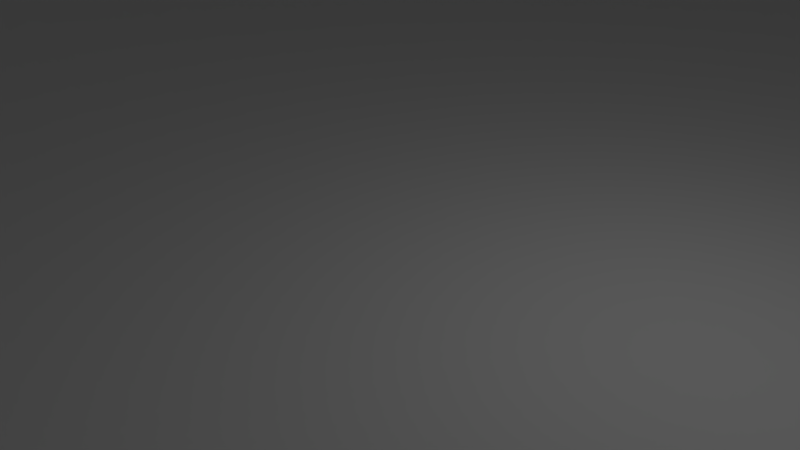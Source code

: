 # Source: campus.blend  (saved by Blender 2.78.0; exported with 4.5.12 LTS)
import bpy
from mathutils import Matrix  # noqa: F401  (used for matrix-valued properties, if any)

bpy.ops.wm.read_factory_settings(use_empty=True)
scene = bpy.context.scene
scene.name = 'Scene'

# ---- collections
col_collection_1 = bpy.data.collections.new('Collection 1'); scene.collection.children.link(col_collection_1)

# ---- world
world_world = bpy.data.worlds.new('World'); scene.world = world_world
world_world.color = (0.05088, 0.05088, 0.05088)
world_world.use_sun_shadow = False
world_world.sun_shadow_jitter_overblur = 0.0
world_world.cycles.sampling_method = 'MANUAL'

# ---- cameras
cam_camera = bpy.data.cameras.new('Camera')
cam_camera.clip_end = 100.0
cam_camera.lens = 35.0
cam_camera.sensor_width = 32.0
cam_camera.sensor_height = 18.0
cam_camera.ortho_scale = 7.314
cam_camera.dof.focus_distance = 0.0
cam_camera.dof.aperture_fstop = 128.0

# ---- lights
light_lamp = bpy.data.lights.new('Lamp', 'POINT')
light_lamp.transmission_factor = 0.0
light_lamp.cutoff_distance = 30.0
light_lamp.energy = 100.0
light_lamp.shadow_buffer_clip_start = 1.001
light_lamp.shadow_soft_size = 0.1
light_lamp.shadow_maximum_resolution = 0.006
light_lamp.use_absolute_resolution = True

# ---- meshes
me_plane_001 = bpy.data.meshes.new('Plane.001')
me_plane_001.from_pydata([(-1.004, -1.004, 0.0), (1.004, -1.004, 0.0), (-1.004, 1.004, 0.0), (1.004, 1.004, 0.0), (-1.004, -1.004, 2.438), (1.004, -1.004, 2.438), (-1.004, 1.004, 2.438), (1.004, 1.004, 2.438), (-1.004, 0.8, 0.0), (-1.004, 0.6, 0.0), (-1.004, 0.4, 0.0), (-1.004, 0.2, 0.0), (-1.004, 0.0, 0.0), (-1.004, -0.2, 0.0), (-1.004, -0.4, 0.0), (-1.004, -0.6, 0.0), (-1.004, -0.8, 0.0), (-0.8, -1.004, 0.0), (-0.6, -1.004, 0.0), (-0.4, -1.004, 0.0), (-0.2, -1.004, 0.0), (0.0, -1.004, 0.0), (0.2, -1.004, 0.0), (0.4, -1.004, 0.0), (0.6, -1.004, 0.0), (0.8, -1.004, 0.0), (1.004, -0.8, 0.0), (1.004, -0.6, 0.0), (1.004, -0.4, 0.0), (1.004, -0.2, 0.0), (1.004, 0.0, 0.0), (1.004, 0.2, 0.0), (1.004, 0.4, 0.0), (1.004, 0.6, 0.0), (1.004, 0.8, 0.0), (0.8, 1.004, 0.0), (0.6, 1.004, 0.0), (0.4, 1.004, 0.0), (0.2, 1.004, 0.0), (0.0, 1.004, 0.0), (-0.2, 1.004, 0.0), (-0.4, 1.004, 0.0), (-0.6, 1.004, 0.0), (-0.8, 1.004, 0.0), (-0.9, -0.7, 10.67), (-0.9, -0.5, 10.67), (-0.8, -0.4, 0.0), (-0.8, -0.2, 0.0), (-0.8, 0.0, 0.0), (-0.8, 0.2, 0.0), (-0.8, 0.4, 0.0), (-0.8, 0.6, 0.0), (-0.8, 0.8, 0.0), (-0.6, -0.8, 0.0), (-0.6, -0.6, 0.0), (-0.6, -0.4, 0.0), (-0.6, -0.2, 0.0), (-0.6, 0.0, 0.0), (-0.6, 0.2, 0.0), (-0.6, 0.8, 0.0), (-0.4, -0.8, 0.0), (-0.4, -0.6, 0.0), (-0.4, -0.4, 0.0), (-0.4, -0.2, 0.0), (-0.4, 0.0, 0.0), (-0.4, 0.2, 0.0), (-0.4, 0.4, 0.0), (-0.4, 0.6, 0.0), (-0.4, 0.8, 0.0), (-0.2, -0.8, 0.0), (-0.2, -0.6, 0.0), (-0.2, -0.4, 0.0), (-0.2, -0.2, 0.0), (-0.2, 0.0, 0.0), (-0.2, 0.2, 0.0), (-0.2, 0.4, 0.0), (-0.2, 0.6, 0.0), (-0.2, 0.8, 0.0), (0.0, -0.8, 0.0), (0.0, -0.6, 0.0), (0.0, -0.2, 0.0), (0.0, 0.0, 0.0), (0.0, 0.2, 0.0), (0.0, 0.4, 0.0), (0.0, 0.6, 0.0), (-0.3, 0.6, 4.572), (0.2, -0.8, 0.0), (0.2, -0.6, 0.0), (0.2, -0.4, 0.0), (0.2, -0.2, 0.0), (0.2, 0.0, 0.0), (0.2, 0.2, 0.0), (0.2, 0.4, 0.0), (0.2, 0.6, 0.0), (0.2, 0.8, 0.0), (0.4, -0.8, 0.0), (0.4, -0.6, 0.0), (0.4, -0.4, 0.0), (0.4, -0.2, 0.0), (0.4, 0.0, 0.0), (0.4, 0.2, 0.0), (0.4, 0.4, 0.0), (0.4, 0.6, 0.0), (0.4, 0.8, 0.0), (0.6, -0.8, 0.0), (0.6, -0.6, 0.0), (0.6, -0.4, 0.0), (0.6, -0.2, 0.0), (0.6, 0.0, 0.0), (0.6, 0.2, 0.0), (0.6, 0.4, 0.0), (0.6, 0.6, 0.0), (0.6, 0.8, 0.0), (0.8, -0.4, 0.0), (0.8, -0.2, 0.0), (0.8, 0.0, 0.0), (0.8, 0.2, 0.0), (0.8, 0.4, 0.0), (0.8, 0.6, 0.0), (0.8, 0.8, 0.0), (-1.004, -0.9, 0.0), (0.9, -1.004, 0.0), (-1.004, -0.5, 0.0), (-1.004, -0.7, 0.0), (-0.9, -1.004, 0.0), (-0.7, -1.004, 0.0), (-0.5, -1.004, 0.0), (0.1, -1.004, 0.0), (0.7, -1.004, 0.0), (1.004, -0.9, 0.0), (1.004, -0.7, 0.0), (1.004, -0.5, 0.0), (0.1, 1.004, 0.0), (-0.1, 1.004, 0.0), (-0.7, -0.7, 10.67), (-0.8, -0.8, 9.144), (-0.8, -0.9, 9.144), (-0.8, 0.3, 0.0), (-0.8, 0.5, 0.0), (-0.8, 0.7, 0.0), (-0.4, -1.0, 9.144), (-0.6, -0.7, 0.0), (-0.6, -0.5, 0.0), (-0.4, -0.9, 0.0), (-0.4, 0.3, 0.0), (-0.4, 0.5, 0.0), (-0.4, 0.7, 0.0), (-0.2, 0.9, 0.0), (-0.2, 0.7, 0.0), (0.4, 0.8, 4.572), (0.0, -0.9, 0.0), (0.0, -0.7, 0.0), (-0.6, 0.3, 24.38), (0.4, 0.7, 4.572), (0.2, 0.9, 0.0), (0.2, -0.9, 0.0), (0.2, -0.7, 0.0), (0.2, 0.3, 0.0), (0.2, 0.7, 0.0), (0.4, 0.3, 0.0), (0.4, 0.5, 0.0), (0.4, 0.7, 0.0), (0.6, -0.9, 0.0), (0.6, -0.7, 0.0), (0.6, 0.3, 0.0), (0.6, 0.5, 0.0), (-0.4, 0.3, 25.91), (0.8, 0.7, 0.0), (-0.5, -1.0, 9.144), (-0.6, -1.0, 9.144), (-0.9, -0.4, 0.0), (-0.7, -1.0, 9.144), (-0.8, -1.0, 9.144), (-0.7, -0.4, 0.0), (-0.7, 0.2, 0.0), (-0.7, 0.8, 0.0), (-0.5, -0.8, 0.0), (-0.5, 0.2, 0.0), (-0.5, 0.8, 0.0), (-0.3, 0.6, 0.0), (-0.3, 0.8, 0.0), (-0.1, 0.6, 0.0), (0.2, 0.8, 4.572), (-0.8, 0.8, 24.38), (0.1, 0.6, 0.0), (0.2, 0.7, 4.572), (0.3, -0.6, 0.0), (0.3, -0.4, 0.0), (0.3, 0.2, 0.0), (0.3, 0.4, 0.0), (0.3, 0.6, 0.0), (0.3, 0.8, 0.0), (0.5, -0.6, 0.0), (0.5, -0.4, 0.0), (0.5, 0.2, 0.0), (-0.4, 0.6, 25.91), (-0.4, 0.5, 25.91), (0.5, 0.8, 0.0), (0.7, -0.6, 0.0), (0.7, -0.4, 0.0), (0.7, 0.6, 0.0), (0.7, 0.8, 0.0), (0.9, -0.4, 0.0), (-0.8, 0.4, 25.91), (0.7, -0.7, 0.0), (-0.7, 0.4, 25.91), (-0.8, 0.6, 25.91), (-0.7, 0.6, 25.91), (0.4, 0.4, 7.62), (0.3, 0.3, 0.0), (-0.2, 0.8, 4.572), (-0.2, 0.7, 4.572), (0.4, 0.3, 7.62), (-0.9, -1.0, 9.144), (-1.0, -0.8, 9.144), (-1.0, -0.7, 9.144), (-1.0, -0.6, 9.144), (-1.0, -0.5, 9.144), (-1.0, -1.0, 9.144), (-1.0, -0.9, 9.144), (-0.4, 0.8, 4.572), (-0.4, 0.7, 4.572), (-1.0, -0.9, 0.0), (-1.0, -1.0, 0.0), (-1.0, -0.5, 0.0), (-1.0, -0.6, 0.0), (-1.0, -0.7, 0.0), (-1.0, -0.8, 0.0), (-0.9, -1.0, 0.0), (-0.8, -1.0, 0.0), (-0.7, -1.0, 0.0), (-0.6, -1.0, 0.0), (-0.5, -1.0, 0.0), (-0.4, -1.0, 0.0), (-0.8, -0.4, 0.0), (-0.6, -0.8, 0.0), (-0.6, -0.7, 0.0), (-0.6, -0.6, 0.0), (-0.6, -0.5, 0.0), (-0.6, -0.4, 0.0), (-0.4, -0.9, 0.0), (-0.4, -0.8, 0.0), (-0.9, -0.4, 0.0), (-1.0, -0.4, 0.0), (-0.7, -0.4, 0.0), (-0.5, -0.8, 0.0), (-0.8, -0.4, 9.144), (-0.6, -0.9, 9.144), (-0.6, -0.8, 9.144), (-0.6, -0.7, 9.144), (-0.6, -0.6, 9.144), (-0.6, -0.5, 9.144), (-0.6, -0.4, 9.144), (-0.4, -0.9, 9.144), (-0.4, -0.8, 9.144), (-0.9, -0.8, 9.144), (-0.7, -0.5, 10.67), (-0.9, -0.4, 9.144), (-1.0, -0.4, 9.144), (-0.7, -0.8, 9.144), (-0.9, -0.6, 10.67), (-0.7, -0.4, 9.144), (-0.5, -0.8, 9.144), (-0.5, -0.9, 9.144), (-0.8, -0.5, 10.67), (-0.8, -0.7, 10.67), (-0.7, -0.9, 9.144), (-0.8, -0.6, 10.67), (-0.7, -0.6, 10.67), (-0.9, -0.9, 9.144), (0.9, -1.0, 7.62), (1.0, -1.0, 7.62), (0.1, -1.0, 9.144), (0.2, -1.0, 9.144), (0.7, -1.0, 7.62), (0.8, -1.0, 7.62), (1.0, -0.9, 7.62), (1.0, -0.8, 7.62), (1.0, -0.7, 7.62), (1.0, -0.6, 7.62), (1.0, -0.5, 7.62), (1.0, -0.4, 7.62), (0.0, -0.9, 9.144), (0.0, -0.8, 9.144), (0.0, -0.7, 9.144), (0.0, -0.6, 9.144), (0.2, -0.9, 9.144), (0.2, -0.8, 9.144), (0.2, -0.7, 9.144), (0.2, -0.6, 7.62), (0.2, -0.5, 7.62), (0.2, -0.4, 7.62), (0.4, -0.5, 7.62), (0.4, -0.4, 7.62), (0.6, -0.9, 7.62), (0.6, -0.8, 7.62), (0.6, -0.5, 7.62), (0.6, -0.4, 7.62), (0.8, -0.9, 7.62), (0.8, -0.8, 7.62), (0.8, -0.7, 7.62), (0.8, -0.6, 7.62), (0.8, -0.5, 7.62), (0.8, -0.4, 7.62), (0.3, -0.6, 7.62), (0.3, -0.4, 7.62), (0.5, -0.6, 7.62), (0.4, -0.6, 7.62), (0.5, -0.4, 7.62), (0.7, -0.8, 7.62), (0.7, -0.6, 7.62), (0.6, -0.6, 7.62), (0.7, -0.4, 7.62), (0.9, -0.8, 7.62), (0.9, -0.6, 7.62), (0.9, -0.4, 7.62), (0.0, -1.0, 9.144), (0.6, -1.0, 7.62), (0.6, -0.7, 7.62), (0.9, -0.5, 7.62), (0.9, -0.7, 7.62), (0.9, -0.9, 7.62), (0.7, -0.5, 7.62), (0.7, -0.7, 7.62), (0.7, -0.9, 7.62), (0.5, -0.5, 7.62), (0.3, -0.5, 7.62), (0.0, -0.2952, 0.0), (-0.1146, -0.4, 0.0), (0.2, -0.2936, 0.0), (-0.1106, -0.6, 0.0), (-0.8, 0.6, 24.38), (-0.8, 0.5, 24.38), (-0.8, 0.4, 24.38), (-0.8, 0.7, 24.38), (-0.8, 0.3, 24.38), (0.0, -0.2952, 9.144), (-0.1146, -0.4, 9.144), (0.2, -0.2936, 9.144), (-0.1106, -0.6, 9.144), (-0.6, 0.7, 24.38), (-0.6, 0.8, 24.38), (-0.4, 0.3, 24.38), (-0.4, 0.4, 24.38), (-0.4, 0.5, 24.38), (-0.4, 0.6, 24.38), (-0.4, 0.7, 24.38), (-0.4, 0.8, 24.38), (-0.7, 0.2, 24.38), (-0.8, 0.2, 24.38), (-0.7, 0.8, 24.38), (-0.5, 0.2, 24.38), (-0.6, 0.2, 24.38), (-0.5, 0.8, 24.38), (-0.4, 0.2, 24.38), (-0.5, 0.7, 24.38), (-0.5, 0.3, 24.38), (-0.7, 0.7, 24.38), (-0.7, 0.3, 24.38), (0.1, 1.0, 6.755), (0.0, 1.0, 6.755), (-0.1, 1.0, 6.755), (-0.2, 1.0, 6.755), (-0.2, 0.9, 6.755), (-0.2, 0.7, 6.755), (-0.2, 0.8, 6.755), (0.0, 0.9, 6.755), (0.2, 0.9, 6.755), (0.2, 1.0, 6.755), (0.2, 0.7, 6.755), (0.2, 0.8, 6.755), (-0.1, 0.6, 6.755), (-0.2, 0.6, 6.755), (-0.1, 0.8, 6.755), (0.1, 0.6, 6.755), (0.0, 0.6, 6.755), (0.2, 0.6, 6.755), (-0.1, 0.7, 6.755), (0.1, 0.9, 6.755), (-0.1, 0.9, 6.755), (-0.4, 0.6, 4.572), (-0.3, 0.8, 4.572), (0.3, 0.6, 4.572), (0.2, 0.6, 4.572), (0.3, 0.8, 4.572), (-0.2, 0.6, 4.572), (0.4, 0.6, 4.572), (0.3, 0.7, 4.572), (-0.3, 0.7, 4.572), (0.4, 0.5, 7.62), (0.4, 0.6, 7.62), (0.4, 0.7, 7.62), (0.4, 0.8, 7.62), (0.6, 0.3, 7.62), (0.6, 0.4, 7.62), (0.6, 0.5, 7.62), (0.6, 0.6, 7.62), (0.6, 0.7, 7.62), (0.6, 0.8, 7.62), (0.8, 0.7, 7.62), (0.8, 0.8, 7.62), (0.3, 0.2, 7.62), (0.2, 0.2, 7.62), (0.5, 0.2, 7.62), (0.4, 0.2, 7.62), (0.5, 0.4, 7.62), (0.5, 0.6, 7.62), (0.5, 0.8, 7.62), (0.7, 0.6, 7.62), (0.7, 0.8, 7.62), (0.2, 0.3, 7.62), (0.6, 0.2, 7.62), (0.8, 0.6, 7.62), (0.7, 0.7, 7.62), (0.5, 0.7, 7.62), (0.5, 0.5, 7.62), (0.5, 0.3, 7.62), (0.3, 0.3, 7.62), (-0.4, 0.4, 25.91), (-0.6, 0.3, 25.91), (-0.6, 0.4, 25.91), (-0.6, 0.5, 25.91), (-0.6, 0.6, 25.91), (-0.8, 0.5, 25.91), (-0.8, 0.3, 25.91), (-0.5, 0.4, 25.91), (-0.5, 0.6, 25.91), (-0.8, 0.7, 25.91), (-0.6, 0.7, 25.91), (-0.4, 0.7, 25.91), (-0.5, 0.7, 25.91), (-0.5, 0.5, 25.91), (-0.5, 0.3, 25.91), (-0.7, 0.7, 25.91), (-0.7, 0.5, 25.91), (-0.7, 0.3, 25.91), (-5.215e-08, 0.7, 8.755), (0.0007596, 0.7992, 9.369), (0.1985, 0.7015, 7.527), (0.1992, 0.8008, 8.141), (0.09848, 0.6015, 7.527), (-0.0007597, 0.6008, 8.141), (0.1, 0.8, 8.755), (0.001519, 0.8985, 9.983), (0.2, 0.9, 8.755), (0.1977, 0.6023, 6.913), (-0.1, 0.6, 8.755), (-0.09848, 0.7985, 9.983), (0.09924, 0.7008, 8.141), (-0.09924, 0.6992, 9.369), (0.1008, 0.8992, 9.369), (-0.09772, 0.8977, 10.6), (-0.7, -0.4, 9.754), (-0.8, -0.4, 9.754), (-0.7, -0.6, 9.754), (-0.7, -0.8, 9.754), (-0.8, -0.8, 9.754), (-0.9, -0.4, 9.754), (-1.0, -0.4, 9.754), (-0.9, -0.6, 9.754), (-1.0, -0.6, 9.754), (-0.9, -0.8, 9.754), (-1.0, -0.8, 9.754), (-0.6, -0.5, 9.754), (-0.6, -0.4, 9.754), (-0.6, -0.7, 9.754), (-0.6, -0.6, 9.754), (-0.8, -0.5, 9.754), (-0.8, -0.7, 9.754), (-1.0, -0.7, 9.754), (-1.0, -0.5, 9.754), (-0.6, -0.8, 9.754), (-0.7, -0.5, 9.754), (-0.7, -0.7, 9.754), (-0.9, -0.5, 9.754), (-0.9, -0.7, 9.754), (0.0, -0.4, 9.144), (0.0, -0.2952, 9.144), (0.1, -1.0, 9.144), (0.2, -1.0, 9.144), (0.0, -0.9, 9.144), (0.0, -0.8, 9.144), (0.0, -0.7, 9.144), (0.0, -0.6, 9.144), (0.0, -0.5, 9.144), (0.2, -0.9, 9.144), (0.2, -0.8, 9.144), (0.2, -0.7, 9.144), (0.2, -0.6, 9.144), (0.2, -0.5, 9.144), (0.2, -0.4, 9.144), (0.1, -0.8, 9.144), (0.1, -0.6, 9.144), (0.1, -0.4, 9.144), (0.0, -1.0, 9.144), (0.1, -0.5, 9.144), (0.1, -0.7, 9.144), (0.1, -0.9, 9.144), (-0.1146, -0.4, 9.144), (0.2, -0.2936, 9.144), (-0.1106, -0.6, 9.144)], [], [(119, 34, 3, 35), (1, 5, 7, 3, 34, 33, 32, 31, 30, 29, 28, 131, 27, 130, 26, 129), (0, 4, 5, 1, 121, 25, 128, 24, 23, 22, 127, 21, 20, 19, 126, 18, 125, 17, 124), (2, 6, 4, 0, 120, 16, 123, 15, 122, 14, 13, 12, 11, 10, 9, 8), (3, 7, 6, 2, 43, 42, 41, 40, 133, 39, 132, 38, 37, 36, 35), (8, 52, 43, 2), (52, 175, 59, 42, 43), (59, 178, 68, 41, 42), (180, 77, 147), (154, 38, 368, 367), (132, 39, 360, 359), (191, 103, 37, 38, 154), (103, 197, 112, 36, 37), (112, 201, 119, 35, 36), (266, 247, 248, 259), (250, 251, 463, 466), (261, 246, 453, 452), (14, 170, 46, 47, 13), (13, 47, 48, 12), (12, 48, 49, 11), (11, 49, 137, 50, 10), (10, 50, 138, 51, 9), (9, 51, 139, 52, 8), (269, 136, 135, 255), (124, 17, 229, 228), (16, 120, 222, 227), (46, 173, 55, 56, 47), (47, 56, 57, 48), (48, 57, 58, 174, 49), (54, 142, 238, 237), (176, 60, 61, 54, 141), (54, 61, 62, 55, 142), (55, 62, 63, 56), (56, 63, 64, 57), (57, 64, 65, 177, 58), (138, 50, 333, 332), (49, 174, 348, 349), (19, 20, 69, 60, 143), (60, 69, 70, 61), (61, 70, 71, 62), (62, 71, 72, 63), (63, 72, 73, 64), (64, 73, 74, 65), (65, 74, 75, 66, 144), (145, 179, 67), (161, 103, 149, 153), (20, 21, 150, 78, 69), (69, 78, 151, 79, 330, 70), (70, 330, 328, 71), (71, 328, 327, 80, 72), (72, 80, 81, 73), (73, 81, 82, 74), (74, 82, 83, 75), (75, 83, 84, 181, 76), (76, 181, 371, 372), (151, 78, 283, 284), (21, 127, 272, 316), (330, 79, 285, 339), (80, 89, 90, 81), (81, 90, 91, 82), (82, 91, 157, 92, 83), (83, 92, 93, 184, 84), (84, 184, 374, 375), (22, 23, 95, 86, 155), (162, 24, 317, 294), (88, 187, 97, 98, 89, 329), (89, 98, 99, 90), (90, 99, 100, 188, 91), (209, 159, 101, 189), (189, 101, 160), (191, 94, 182, 384), (23, 24, 162, 104, 95), (192, 163, 105), (192, 105, 311, 306), (97, 193, 106, 107, 98), (98, 107, 108, 99), (99, 108, 109, 194, 100), (110, 165, 395, 394), (157, 91, 402, 410), (194, 109, 411, 403), (202, 113, 303, 315), (187, 88, 291, 305), (150, 21, 316, 282), (106, 199, 113, 114, 107), (107, 114, 115, 108), (108, 115, 116, 109), (109, 116, 117, 110, 164), (165, 200, 111), (109, 164, 393, 411), (28, 202, 315, 281), (156, 87, 289, 288), (87, 186, 304, 289), (113, 202, 28, 29, 114), (114, 29, 30, 115), (115, 30, 31, 116), (116, 31, 32, 117), (117, 32, 33, 118), (118, 33, 34, 119, 167), (131, 28, 281, 280), (155, 86, 287, 286), (130, 27, 279, 278), (204, 163, 318, 323), (129, 26, 277, 276), (128, 25, 275, 274), (193, 97, 293, 308), (97, 187, 305, 293), (198, 204, 323, 310), (201, 112, 398, 409), (167, 119, 400, 399), (165, 111, 396, 395), (110, 117, 118, 200, 165), (113, 199, 312, 303), (25, 121, 270, 275), (121, 1, 271, 270), (163, 204, 198, 105), (96, 192, 306, 307), (186, 96, 307, 304), (127, 22, 273, 272), (86, 156, 288, 287), (104, 162, 294, 295), (197, 103, 392, 407), (119, 201, 409, 400), (111, 200, 408, 396), (103, 161, 391, 392), (164, 110, 394, 393), (200, 118, 412, 408), (159, 209, 417, 212), (102, 160, 389, 390), (161, 102, 390, 391), (22, 155, 286, 273), (27, 131, 280, 279), (327, 328, 337, 336), (95, 104, 163, 192, 96), (68, 146, 221, 220), (103, 191, 384, 149), (94, 158, 185, 182), (189, 160, 190), (190, 160, 102), (92, 189, 190, 93), (157, 209, 189, 92), (209, 157, 410, 417), (101, 159, 212, 208), (199, 106, 297, 312), (285, 284, 482, 483), (338, 336, 477, 499), (181, 84, 375, 371), (93, 158, 369, 376), (77, 148, 364, 365), (26, 130, 278, 277), (105, 198, 310, 311), (79, 151, 284, 285), (1, 129, 276, 271), (78, 150, 282, 283), (291, 338, 499, 490), (24, 128, 274, 317), (163, 104, 295, 318), (106, 193, 308, 297), (148, 76, 372, 364), (39, 133, 361, 360), (40, 147, 363, 362), (102, 161, 153, 386), (146, 67, 380, 221), (93, 190, 382, 383), (66, 75, 76, 179, 145), (52, 139, 334, 183), (177, 65, 354, 351), (137, 49, 349, 335), (51, 138, 332, 331), (50, 137, 335, 333), (59, 175, 350, 341), (146, 68, 347, 346), (178, 59, 341, 353), (145, 67, 345, 344), (53, 176, 141), (46, 170, 242, 234), (123, 16, 227, 226), (53, 141, 236, 235), (67, 146, 346, 345), (175, 52, 183, 350), (144, 66, 343, 342), (66, 145, 344, 343), (68, 178, 353, 347), (174, 58, 352, 348), (65, 144, 342, 354), (58, 177, 351, 352), (139, 51, 331, 334), (18, 126, 232, 231), (122, 15, 225, 224), (17, 125, 230, 229), (0, 124, 228, 223), (143, 60, 241, 240), (19, 143, 240, 233), (142, 55, 239, 238), (15, 123, 226, 225), (55, 173, 244, 239), (173, 46, 234, 244), (141, 54, 237, 236), (126, 19, 233, 232), (176, 53, 235, 245), (14, 122, 224, 243), (120, 0, 223, 222), (125, 18, 231, 230), (170, 14, 243, 242), (60, 176, 245, 241), (94, 191, 154), (147, 77, 365, 363), (184, 93, 376, 374), (38, 132, 359, 368), (94, 154, 367, 370), (133, 40, 362, 361), (158, 94, 370, 369), (68, 180, 147, 40, 41), (223, 228, 213, 218), (235, 236, 249, 248), (242, 243, 258, 257), (222, 223, 218, 219), (225, 226, 215, 216), (243, 224, 217, 258), (234, 242, 257, 246), (227, 222, 219, 214), (232, 233, 140, 168), (240, 241, 254, 253), (245, 235, 248, 262), (230, 231, 169, 171), (238, 239, 252, 251), (244, 234, 246, 261), (228, 229, 172, 213), (231, 232, 168, 169), (236, 237, 250, 249), (233, 240, 253, 140), (226, 227, 214, 215), (241, 245, 262, 254), (229, 230, 171, 172), (237, 238, 251, 250), (224, 225, 216, 217), (239, 244, 261, 252), (252, 261, 452, 464), (214, 255, 461, 462), (263, 253, 254, 262), (247, 263, 262, 248), (169, 168, 263, 247), (168, 140, 253, 263), (248, 249, 465, 471), (216, 215, 469, 460), (257, 258, 458, 457), (259, 248, 471, 455), (258, 217, 470, 458), (217, 216, 460, 470), (136, 266, 259, 135), (172, 171, 266, 136), (171, 169, 247, 266), (246, 257, 457, 453), (249, 250, 466, 465), (215, 214, 462, 469), (251, 252, 464, 463), (255, 135, 456, 461), (135, 259, 455, 456), (219, 269, 255, 214), (218, 213, 269, 219), (213, 172, 136, 269), (87, 156, 86, 95, 96, 186), (336, 337, 498, 477), (283, 282, 480, 481), (339, 285, 483, 500), (326, 292, 293, 305), (325, 296, 297, 308), (324, 298, 299, 309), (323, 300, 301, 310), (322, 302, 303, 312), (321, 276, 277, 313), (320, 278, 279, 314), (319, 280, 281, 315), (302, 319, 315, 303), (301, 314, 319, 302), (314, 279, 280, 319), (300, 320, 314, 301), (299, 313, 320, 300), (313, 277, 278, 320), (298, 321, 313, 299), (275, 270, 321, 298), (270, 271, 276, 321), (296, 322, 312, 297), (311, 310, 322, 296), (310, 301, 302, 322), (295, 309, 323, 318), (309, 299, 300, 323), (294, 324, 309, 295), (317, 274, 324, 294), (274, 275, 298, 324), (292, 325, 308, 293), (307, 306, 325, 292), (306, 311, 296, 325), (290, 326, 305, 291), (289, 304, 326, 290), (304, 307, 292, 326), (289, 290, 489, 488), (287, 288, 487, 486), (290, 291, 490, 489), (273, 286, 485, 479), (288, 289, 488, 487), (316, 272, 478, 494), (286, 287, 486, 485), (284, 283, 481, 482), (272, 273, 479, 478), (333, 335, 424, 203), (357, 340, 341, 350), (327, 329, 89, 80), (328, 330, 339, 337), (329, 327, 336, 338), (356, 342, 166, 432), (346, 355, 430, 429), (88, 329, 338, 291), (152, 356, 432, 419), (355, 346, 347, 353), (340, 355, 353, 341), (355, 340, 428, 430), (331, 332, 423, 206), (358, 152, 419, 435), (340, 357, 433, 428), (334, 331, 206, 427), (342, 343, 418, 166), (352, 351, 356, 152), (351, 354, 342, 356), (334, 357, 350, 183), (335, 358, 435, 424), (357, 334, 427, 433), (332, 333, 203, 423), (344, 345, 195, 196), (345, 346, 429, 195), (343, 344, 196, 418), (349, 348, 358, 335), (348, 352, 152, 358), (379, 366, 360, 361), (378, 367, 368, 359), (370, 367, 444, 439), (367, 378, 450, 444), (373, 377, 449, 447), (369, 370, 439, 438), (378, 366, 443, 450), (364, 377, 373, 365), (372, 371, 377, 364), (375, 374, 440, 441), (366, 378, 359, 360), (371, 375, 441, 446), (379, 373, 447, 451), (363, 379, 361, 362), (365, 373, 379, 363), (376, 369, 438, 445), (388, 211, 210, 381), (387, 153, 149, 384), (185, 387, 384, 182), (383, 382, 387, 185), (382, 386, 153, 387), (221, 388, 381, 220), (380, 85, 388, 221), (85, 385, 211, 388), (76, 148, 211, 385), (179, 76, 385, 85), (148, 77, 210, 211), (77, 180, 381, 210), (67, 179, 85, 380), (158, 93, 383, 185), (180, 68, 220, 381), (190, 102, 386, 382), (416, 393, 394, 405), (415, 395, 396, 406), (414, 397, 398, 407), (413, 399, 400, 409), (397, 413, 409, 398), (396, 408, 413, 397), (408, 412, 399, 413), (391, 414, 407, 392), (390, 406, 414, 391), (406, 396, 397, 414), (389, 415, 406, 390), (208, 405, 415, 389), (405, 394, 395, 415), (212, 416, 405, 208), (404, 403, 416, 212), (403, 411, 393, 416), (402, 401, 417, 410), (401, 404, 212, 417), (188, 100, 404, 401), (91, 188, 401, 402), (118, 167, 399, 412), (112, 197, 407, 398), (160, 101, 208, 389), (100, 194, 403, 404), (432, 166, 418, 425), (434, 421, 422, 207), (435, 419, 420, 205), (431, 196, 195, 426), (422, 426, 430, 428), (426, 195, 429, 430), (421, 431, 426, 422), (420, 425, 431, 421), (425, 418, 196, 431), (419, 432, 425, 420), (206, 207, 433, 427), (207, 422, 428, 433), (423, 434, 207, 206), (203, 205, 434, 423), (205, 420, 421, 434), (424, 435, 205, 203), (449, 436, 437, 447), (448, 438, 439, 442), (436, 448, 442, 437), (441, 440, 448, 436), (440, 445, 438, 448), (446, 441, 436, 449), (437, 442, 450, 443), (442, 439, 444, 450), (447, 437, 443, 451), (366, 379, 451, 443), (374, 376, 445, 440), (377, 371, 446, 449), (474, 467, 453, 457), (468, 473, 134, 265), (473, 465, 466, 454), (472, 463, 464, 452), (467, 472, 452, 453), (454, 472, 256, 268), (454, 466, 463, 472), (459, 475, 44, 260), (456, 455, 473, 468), (455, 471, 465, 473), (470, 474, 457, 458), (460, 459, 474, 470), (474, 459, 260, 45), (469, 475, 459, 460), (462, 461, 475, 469), (461, 456, 468, 475), (44, 265, 267, 260), (267, 268, 256, 264), (265, 134, 268, 267), (260, 267, 264, 45), (475, 468, 265, 44), (473, 454, 268, 134), (472, 467, 264, 256), (467, 474, 45, 264), (498, 500, 483, 484, 476), (477, 498, 476), (476, 493, 490, 499, 477), (497, 485, 486, 491), (496, 487, 488, 492), (495, 489, 490, 493), (484, 495, 493, 476), (483, 492, 495, 484), (492, 488, 489, 495), (482, 496, 492, 483), (481, 491, 496, 482), (491, 486, 487, 496), (480, 497, 491, 481), (494, 478, 497, 480), (478, 479, 485, 497), (282, 316, 494, 480), (337, 339, 500, 498)])
me_plane_001.use_remesh_preserve_volume = False
me_plane_001.use_remesh_preserve_attributes = False
me_plane_001.use_mirror_vertex_groups = False
me_plane_001.update()

# ---- objects
ob_plane = bpy.data.objects.new('Plane', me_plane_001)
ob_lamp = bpy.data.objects.new('Lamp', light_lamp)
ob_camera = bpy.data.objects.new('Camera', cam_camera)

# ---- transforms, parenting, visibility, modifiers, constraints
ob_plane.location = (0.0, 0.0, 0.0)
ob_plane.scale = (50.0, 50.0, 1.0)
ob_plane.lineart.crease_threshold = 0.0
ob_lamp.location = (4.076, 1.005, 5.904)
ob_lamp.rotation_euler = (0.6503, 0.05522, 1.866)
ob_lamp.lock_rotations_4d = False
ob_lamp.empty_display_type = 'ARROWS'
ob_lamp.color = (0.0, 0.0, 0.0, 0.0)
ob_lamp.lineart.crease_threshold = 0.0
ob_camera.location = (7.481, -6.508, 5.344)
ob_camera.rotation_euler = (1.109, 0.0, 0.8149)
ob_camera.lock_rotations_4d = False
ob_camera.empty_display_type = 'ARROWS'
ob_camera.color = (0.0, 0.0, 0.0, 0.0)
ob_camera.display_type = 'WIRE'
ob_camera.lineart.crease_threshold = 0.0

# ---- collection membership
col_collection_1.objects.link(ob_plane)
col_collection_1.objects.link(ob_lamp)
col_collection_1.objects.link(ob_camera)

# ---- scene / render settings (as saved in the file)
scene.camera = ob_camera
scene.frame_start = 1; scene.frame_end = 250; scene.frame_set(1)
scene.render.engine = 'BLENDER_EEVEE_NEXT'
scene.render.resolution_percentage = 50
scene.render.dither_intensity = 0.0
scene.cycles.use_denoising = False
scene.cycles.samples = 128
scene.cycles.sampling_pattern = 'TABULATED_SOBOL'
scene.cycles.light_sampling_threshold = 0.0
scene.cycles.use_adaptive_sampling = False
scene.cycles.use_light_tree = False
scene.cycles.blur_glossy = 0.0
scene.cycles.sample_clamp_indirect = 0.0
scene.view_settings.view_transform = 'Standard'
bpy.context.view_layer.update()
